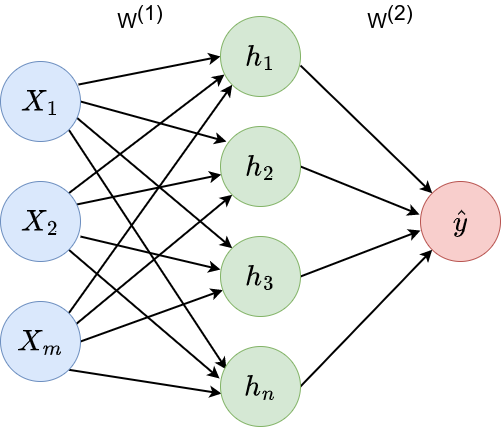

The diagram above was exported from draw.io. Its source (the exported page's mxGraphModel, read from the mxfile embedded in the PNG):
<mxGraphModel dx="2074" dy="1206" grid="1" gridSize="10" guides="1" tooltips="1" connect="1" arrows="1" fold="1" page="1" pageScale="1" pageWidth="827" pageHeight="1169" math="1" shadow="0">
  <root>
    <mxCell id="0" />
    <mxCell id="1" parent="0" />
    <mxCell id="SSRPYlpRlPvuIKauopP6-28" style="rounded=0;orthogonalLoop=1;jettySize=auto;html=1;exitX=0.975;exitY=0.288;exitDx=0;exitDy=0;entryX=0;entryY=0.5;entryDx=0;entryDy=0;strokeWidth=2;exitPerimeter=0;" parent="1" source="SSRPYlpRlPvuIKauopP6-2" target="k2DFWrHCj1K7ufjF2GtV-1" edge="1">
      <mxGeometry relative="1" as="geometry">
        <mxPoint x="341.7157287525381" y="271.7157287525381" as="targetPoint" />
      </mxGeometry>
    </mxCell>
    <mxCell id="k2DFWrHCj1K7ufjF2GtV-5" style="rounded=0;orthogonalLoop=1;jettySize=auto;html=1;exitX=1;exitY=0.5;exitDx=0;exitDy=0;entryX=0.075;entryY=0.188;entryDx=0;entryDy=0;strokeWidth=2;entryPerimeter=0;" parent="1" source="SSRPYlpRlPvuIKauopP6-2" target="k2DFWrHCj1K7ufjF2GtV-2" edge="1">
      <mxGeometry relative="1" as="geometry" />
    </mxCell>
    <mxCell id="k2DFWrHCj1K7ufjF2GtV-13" style="edgeStyle=none;shape=connector;rounded=0;orthogonalLoop=1;jettySize=auto;html=1;exitX=0.95;exitY=0.7;exitDx=0;exitDy=0;entryX=0;entryY=0;entryDx=0;entryDy=0;labelBackgroundColor=default;strokeColor=default;strokeWidth=2;fontFamily=Helvetica;fontSize=11;fontColor=default;endArrow=classic;exitPerimeter=0;" parent="1" source="SSRPYlpRlPvuIKauopP6-2" target="k2DFWrHCj1K7ufjF2GtV-3" edge="1">
      <mxGeometry relative="1" as="geometry" />
    </mxCell>
    <mxCell id="k2DFWrHCj1K7ufjF2GtV-14" style="edgeStyle=none;shape=connector;rounded=0;orthogonalLoop=1;jettySize=auto;html=1;exitX=1;exitY=1;exitDx=0;exitDy=0;entryX=0.075;entryY=0.288;entryDx=0;entryDy=0;entryPerimeter=0;labelBackgroundColor=default;strokeColor=default;strokeWidth=2;fontFamily=Helvetica;fontSize=11;fontColor=default;endArrow=classic;" parent="1" source="SSRPYlpRlPvuIKauopP6-2" target="k2DFWrHCj1K7ufjF2GtV-4" edge="1">
      <mxGeometry relative="1" as="geometry" />
    </mxCell>
    <mxCell id="SSRPYlpRlPvuIKauopP6-2" value="$$X_1$$" style="ellipse;whiteSpace=wrap;html=1;aspect=fixed;fillColor=#dae8fc;strokeColor=#6c8ebf;fontSize=25;fontStyle=0" parent="1" vertex="1">
      <mxGeometry x="170" y="140" width="80" height="80" as="geometry" />
    </mxCell>
    <mxCell id="SSRPYlpRlPvuIKauopP6-21" value="" style="rounded=0;orthogonalLoop=1;jettySize=auto;html=1;strokeWidth=2;exitX=0.95;exitY=0.288;exitDx=0;exitDy=0;exitPerimeter=0;" parent="1" source="SSRPYlpRlPvuIKauopP6-3" target="k2DFWrHCj1K7ufjF2GtV-2" edge="1">
      <mxGeometry relative="1" as="geometry">
        <mxPoint x="340" y="300" as="targetPoint" />
      </mxGeometry>
    </mxCell>
    <mxCell id="k2DFWrHCj1K7ufjF2GtV-15" style="edgeStyle=none;shape=connector;rounded=0;orthogonalLoop=1;jettySize=auto;html=1;exitX=1;exitY=0;exitDx=0;exitDy=0;entryX=0.05;entryY=0.725;entryDx=0;entryDy=0;entryPerimeter=0;labelBackgroundColor=default;strokeColor=default;strokeWidth=2;fontFamily=Helvetica;fontSize=11;fontColor=default;endArrow=classic;" parent="1" source="SSRPYlpRlPvuIKauopP6-3" target="k2DFWrHCj1K7ufjF2GtV-1" edge="1">
      <mxGeometry relative="1" as="geometry" />
    </mxCell>
    <mxCell id="k2DFWrHCj1K7ufjF2GtV-16" style="edgeStyle=none;shape=connector;rounded=0;orthogonalLoop=1;jettySize=auto;html=1;exitX=1;exitY=1;exitDx=0;exitDy=0;entryX=-0.012;entryY=0.4;entryDx=0;entryDy=0;entryPerimeter=0;labelBackgroundColor=default;strokeColor=default;strokeWidth=2;fontFamily=Helvetica;fontSize=11;fontColor=default;endArrow=classic;" parent="1" source="SSRPYlpRlPvuIKauopP6-3" target="k2DFWrHCj1K7ufjF2GtV-4" edge="1">
      <mxGeometry relative="1" as="geometry" />
    </mxCell>
    <mxCell id="k2DFWrHCj1K7ufjF2GtV-17" style="edgeStyle=none;shape=connector;rounded=0;orthogonalLoop=1;jettySize=auto;html=1;exitX=1;exitY=0.688;exitDx=0;exitDy=0;entryX=0;entryY=0.413;entryDx=0;entryDy=0;entryPerimeter=0;labelBackgroundColor=default;strokeColor=default;strokeWidth=2;fontFamily=Helvetica;fontSize=11;fontColor=default;endArrow=classic;exitPerimeter=0;" parent="1" source="SSRPYlpRlPvuIKauopP6-3" target="k2DFWrHCj1K7ufjF2GtV-3" edge="1">
      <mxGeometry relative="1" as="geometry" />
    </mxCell>
    <mxCell id="SSRPYlpRlPvuIKauopP6-3" value="$$X_2$$" style="ellipse;whiteSpace=wrap;html=1;aspect=fixed;fillColor=#dae8fc;strokeColor=#6c8ebf;fontSize=25;fontStyle=0" parent="1" vertex="1">
      <mxGeometry x="170" y="260" width="80" height="80" as="geometry" />
    </mxCell>
    <mxCell id="SSRPYlpRlPvuIKauopP6-19" style="rounded=0;orthogonalLoop=1;jettySize=auto;html=1;exitX=1;exitY=0.5;exitDx=0;exitDy=0;strokeWidth=2;" parent="1" source="SSRPYlpRlPvuIKauopP6-4" target="k2DFWrHCj1K7ufjF2GtV-3" edge="1">
      <mxGeometry relative="1" as="geometry">
        <mxPoint x="341.7157287525381" y="328.2842712474619" as="targetPoint" />
      </mxGeometry>
    </mxCell>
    <mxCell id="k2DFWrHCj1K7ufjF2GtV-6" style="edgeStyle=none;shape=connector;rounded=0;orthogonalLoop=1;jettySize=auto;html=1;exitX=1;exitY=1;exitDx=0;exitDy=0;entryX=0.013;entryY=0.588;entryDx=0;entryDy=0;entryPerimeter=0;labelBackgroundColor=default;strokeColor=default;strokeWidth=2;fontFamily=Helvetica;fontSize=11;fontColor=default;endArrow=classic;" parent="1" source="SSRPYlpRlPvuIKauopP6-4" target="k2DFWrHCj1K7ufjF2GtV-4" edge="1">
      <mxGeometry relative="1" as="geometry" />
    </mxCell>
    <mxCell id="k2DFWrHCj1K7ufjF2GtV-11" style="edgeStyle=none;shape=connector;rounded=0;orthogonalLoop=1;jettySize=auto;html=1;exitX=0.938;exitY=0.288;exitDx=0;exitDy=0;entryX=0;entryY=1;entryDx=0;entryDy=0;labelBackgroundColor=default;strokeColor=default;strokeWidth=2;fontFamily=Helvetica;fontSize=11;fontColor=default;endArrow=classic;exitPerimeter=0;" parent="1" source="SSRPYlpRlPvuIKauopP6-4" target="k2DFWrHCj1K7ufjF2GtV-2" edge="1">
      <mxGeometry relative="1" as="geometry" />
    </mxCell>
    <mxCell id="k2DFWrHCj1K7ufjF2GtV-12" style="edgeStyle=none;shape=connector;rounded=0;orthogonalLoop=1;jettySize=auto;html=1;exitX=1;exitY=0;exitDx=0;exitDy=0;entryX=0;entryY=1;entryDx=0;entryDy=0;labelBackgroundColor=default;strokeColor=default;strokeWidth=2;fontFamily=Helvetica;fontSize=11;fontColor=default;endArrow=classic;" parent="1" source="SSRPYlpRlPvuIKauopP6-4" target="k2DFWrHCj1K7ufjF2GtV-1" edge="1">
      <mxGeometry relative="1" as="geometry" />
    </mxCell>
    <mxCell id="SSRPYlpRlPvuIKauopP6-4" value="$$X_m$$" style="ellipse;whiteSpace=wrap;html=1;aspect=fixed;fillColor=#dae8fc;strokeColor=#6c8ebf;fontSize=25;fontStyle=0" parent="1" vertex="1">
      <mxGeometry x="170" y="380" width="80" height="80" as="geometry" />
    </mxCell>
    <mxCell id="SSRPYlpRlPvuIKauopP6-8" value="$$\hat{y}$$" style="ellipse;whiteSpace=wrap;html=1;aspect=fixed;fontSize=25;fontStyle=0;fillColor=#f8cecc;strokeColor=#b85450;" parent="1" vertex="1">
      <mxGeometry x="590" y="260" width="80" height="80" as="geometry" />
    </mxCell>
    <mxCell id="k2DFWrHCj1K7ufjF2GtV-7" style="edgeStyle=none;shape=connector;rounded=0;orthogonalLoop=1;jettySize=auto;html=1;exitX=1;exitY=0.613;exitDx=0;exitDy=0;entryX=0;entryY=0;entryDx=0;entryDy=0;labelBackgroundColor=default;strokeColor=default;strokeWidth=2;fontFamily=Helvetica;fontSize=11;fontColor=default;endArrow=classic;exitPerimeter=0;" parent="1" source="k2DFWrHCj1K7ufjF2GtV-1" target="SSRPYlpRlPvuIKauopP6-8" edge="1">
      <mxGeometry relative="1" as="geometry" />
    </mxCell>
    <mxCell id="k2DFWrHCj1K7ufjF2GtV-1" value="$$h_1$$" style="ellipse;whiteSpace=wrap;html=1;aspect=fixed;fillColor=#d5e8d4;strokeColor=#82b366;fontSize=25;fontStyle=0" parent="1" vertex="1">
      <mxGeometry x="390" y="95" width="80" height="80" as="geometry" />
    </mxCell>
    <mxCell id="k2DFWrHCj1K7ufjF2GtV-8" style="edgeStyle=none;shape=connector;rounded=0;orthogonalLoop=1;jettySize=auto;html=1;exitX=1;exitY=0.5;exitDx=0;exitDy=0;entryX=-0.012;entryY=0.413;entryDx=0;entryDy=0;entryPerimeter=0;labelBackgroundColor=default;strokeColor=default;strokeWidth=2;fontFamily=Helvetica;fontSize=11;fontColor=default;endArrow=classic;" parent="1" source="k2DFWrHCj1K7ufjF2GtV-2" target="SSRPYlpRlPvuIKauopP6-8" edge="1">
      <mxGeometry relative="1" as="geometry" />
    </mxCell>
    <mxCell id="k2DFWrHCj1K7ufjF2GtV-2" value="$$h_2$$" style="ellipse;whiteSpace=wrap;html=1;aspect=fixed;fillColor=#d5e8d4;strokeColor=#82b366;fontSize=25;fontStyle=0" parent="1" vertex="1">
      <mxGeometry x="390" y="205" width="80" height="80" as="geometry" />
    </mxCell>
    <mxCell id="k2DFWrHCj1K7ufjF2GtV-9" style="edgeStyle=none;shape=connector;rounded=0;orthogonalLoop=1;jettySize=auto;html=1;exitX=1;exitY=0.5;exitDx=0;exitDy=0;entryX=0;entryY=0.613;entryDx=0;entryDy=0;entryPerimeter=0;labelBackgroundColor=default;strokeColor=default;strokeWidth=2;fontFamily=Helvetica;fontSize=11;fontColor=default;endArrow=classic;" parent="1" source="k2DFWrHCj1K7ufjF2GtV-3" target="SSRPYlpRlPvuIKauopP6-8" edge="1">
      <mxGeometry relative="1" as="geometry" />
    </mxCell>
    <mxCell id="k2DFWrHCj1K7ufjF2GtV-3" value="$$h_3$$" style="ellipse;whiteSpace=wrap;html=1;aspect=fixed;fillColor=#d5e8d4;strokeColor=#82b366;fontSize=25;fontStyle=0" parent="1" vertex="1">
      <mxGeometry x="390" y="315" width="80" height="80" as="geometry" />
    </mxCell>
    <mxCell id="k2DFWrHCj1K7ufjF2GtV-10" style="edgeStyle=none;shape=connector;rounded=0;orthogonalLoop=1;jettySize=auto;html=1;exitX=1;exitY=0.5;exitDx=0;exitDy=0;entryX=0;entryY=1;entryDx=0;entryDy=0;labelBackgroundColor=default;strokeColor=default;strokeWidth=2;fontFamily=Helvetica;fontSize=11;fontColor=default;endArrow=classic;" parent="1" source="k2DFWrHCj1K7ufjF2GtV-4" target="SSRPYlpRlPvuIKauopP6-8" edge="1">
      <mxGeometry relative="1" as="geometry" />
    </mxCell>
    <mxCell id="k2DFWrHCj1K7ufjF2GtV-4" value="$$h_n$$" style="ellipse;whiteSpace=wrap;html=1;aspect=fixed;fillColor=#d5e8d4;strokeColor=#82b366;fontSize=25;fontStyle=0" parent="1" vertex="1">
      <mxGeometry x="390" y="425" width="80" height="80" as="geometry" />
    </mxCell>
    <mxCell id="nBvyrXbyzpC2wduHmrQr-1" value="W&lt;span style=&quot;font-size: 21px;&quot;&gt;&lt;sup style=&quot;font-size: 21px;&quot;&gt;(1)&lt;/sup&gt;&lt;/span&gt;" style="text;strokeColor=none;align=center;fillColor=none;html=1;verticalAlign=middle;whiteSpace=wrap;rounded=0;fontSize=21;" parent="1" vertex="1">
      <mxGeometry x="280" y="80" width="60" height="30" as="geometry" />
    </mxCell>
    <mxCell id="nBvyrXbyzpC2wduHmrQr-2" value="W&lt;span style=&quot;font-size: 21px;&quot;&gt;&lt;sup style=&quot;font-size: 21px;&quot;&gt;(2)&lt;/sup&gt;&lt;/span&gt;" style="text;strokeColor=none;align=center;fillColor=none;html=1;verticalAlign=middle;whiteSpace=wrap;rounded=0;fontSize=21;" parent="1" vertex="1">
      <mxGeometry x="530" y="80" width="60" height="30" as="geometry" />
    </mxCell>
  </root>
</mxGraphModel>